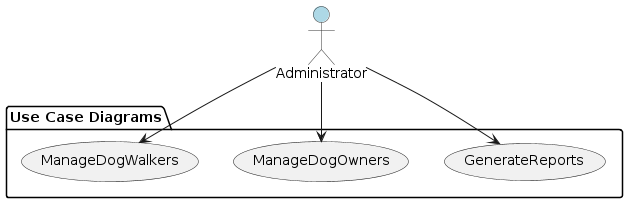

The diagram above was rendered by PlantUML. Its source (embedded in the PNG):
@startuml
skinparam actor {
    BackgroundColor #lightblue
    BorderColor #333333
}

actor Administrator as admin

package "Use Case Diagrams" {
    usecase ManageDogWalkers as mdw
    usecase ManageDogOwners as mdo
    usecase GenerateReports as gr
}

admin --> mdw
admin --> mdo
admin --> gr
@enduml